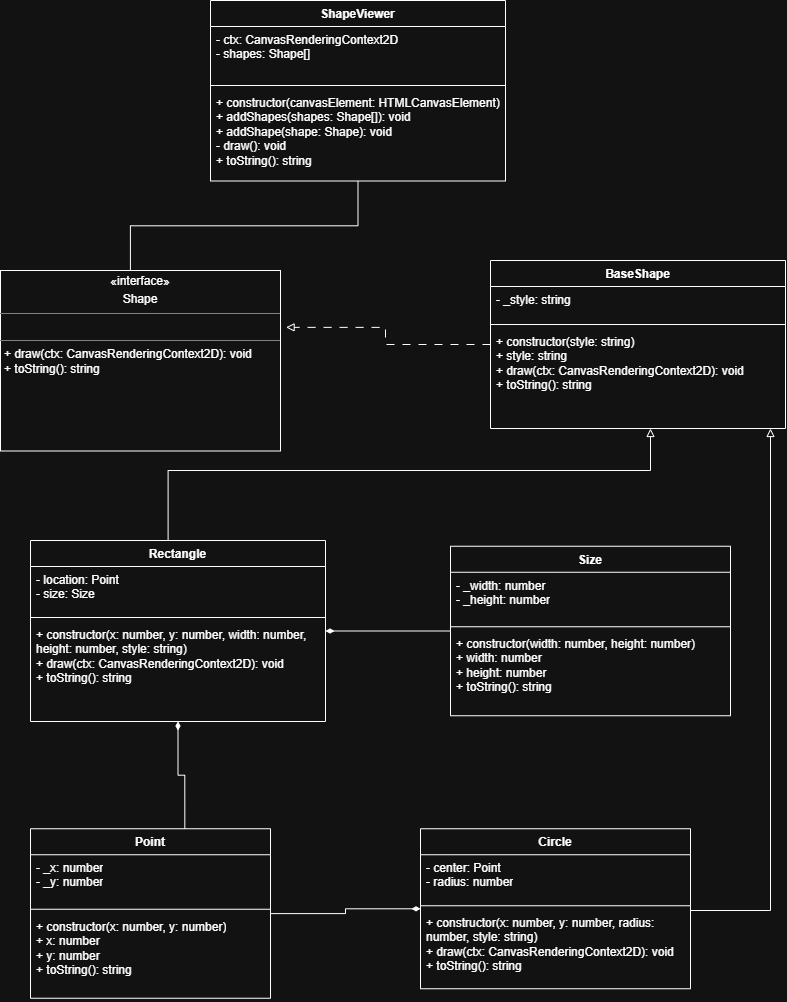

The diagram above was exported from draw.io. Its source (the exported page's mxGraphModel, read from the mxfile embedded in the PNG):
<mxGraphModel dx="741" dy="432" grid="1" gridSize="10" guides="1" tooltips="1" connect="1" arrows="1" fold="1" page="1" pageScale="1" pageWidth="850" pageHeight="1100" math="0" shadow="0">
  <root>
    <mxCell id="0" />
    <mxCell id="1" parent="0" />
    <mxCell id="H4sKPEi-E_FTHEMU4NWK-9" parent="1" style="swimlane;fontStyle=1;align=center;verticalAlign=top;childLayout=stackLayout;horizontal=1;startSize=26;horizontalStack=0;resizeParent=1;resizeParentMax=0;resizeLast=0;collapsible=1;marginBottom=0;whiteSpace=wrap;html=1;" value="Point" vertex="1">
      <mxGeometry height="169.5" width="240" x="60" y="838.25" as="geometry" />
    </mxCell>
    <mxCell id="H4sKPEi-E_FTHEMU4NWK-10" parent="H4sKPEi-E_FTHEMU4NWK-9" style="text;strokeColor=none;fillColor=none;align=left;verticalAlign=top;spacingLeft=4;spacingRight=4;overflow=hidden;rotatable=0;points=[[0,0.5],[1,0.5]];portConstraint=eastwest;whiteSpace=wrap;html=1;" value="&lt;div&gt;- _x: number&lt;/div&gt;&lt;div&gt;- _y: number&lt;/div&gt;" vertex="1">
      <mxGeometry height="50.5" width="240" y="26" as="geometry" />
    </mxCell>
    <mxCell id="H4sKPEi-E_FTHEMU4NWK-11" parent="H4sKPEi-E_FTHEMU4NWK-9" style="line;strokeWidth=1;fillColor=none;align=left;verticalAlign=middle;spacingTop=-1;spacingLeft=3;spacingRight=3;rotatable=0;labelPosition=right;points=[];portConstraint=eastwest;strokeColor=inherit;" value="" vertex="1">
      <mxGeometry height="8" width="240" y="76.5" as="geometry" />
    </mxCell>
    <mxCell id="H4sKPEi-E_FTHEMU4NWK-12" parent="H4sKPEi-E_FTHEMU4NWK-9" style="text;strokeColor=none;fillColor=none;align=left;verticalAlign=top;spacingLeft=4;spacingRight=4;overflow=hidden;rotatable=0;points=[[0,0.5],[1,0.5]];portConstraint=eastwest;whiteSpace=wrap;html=1;" value="&lt;div&gt;+ constructor(x: number, y: number)&lt;/div&gt;&lt;div&gt;+ x: number&lt;/div&gt;&lt;div&gt;+ y: number&lt;/div&gt;&lt;div&gt;+ toString(): string&lt;/div&gt;" vertex="1">
      <mxGeometry height="85" width="240" y="84.5" as="geometry" />
    </mxCell>
    <mxCell id="H4sKPEi-E_FTHEMU4NWK-13" parent="1" style="swimlane;fontStyle=1;align=center;verticalAlign=top;childLayout=stackLayout;horizontal=1;startSize=26;horizontalStack=0;resizeParent=1;resizeParentMax=0;resizeLast=0;collapsible=1;marginBottom=0;whiteSpace=wrap;html=1;" value="Size" vertex="1">
      <mxGeometry height="169.5" width="280" x="480" y="555.75" as="geometry" />
    </mxCell>
    <mxCell id="H4sKPEi-E_FTHEMU4NWK-14" parent="H4sKPEi-E_FTHEMU4NWK-13" style="text;strokeColor=none;fillColor=none;align=left;verticalAlign=top;spacingLeft=4;spacingRight=4;overflow=hidden;rotatable=0;points=[[0,0.5],[1,0.5]];portConstraint=eastwest;whiteSpace=wrap;html=1;" value="&lt;div&gt;- _width: number&lt;/div&gt;&lt;div&gt;- _height: number&lt;/div&gt;" vertex="1">
      <mxGeometry height="50.5" width="280" y="26" as="geometry" />
    </mxCell>
    <mxCell id="H4sKPEi-E_FTHEMU4NWK-15" parent="H4sKPEi-E_FTHEMU4NWK-13" style="line;strokeWidth=1;fillColor=none;align=left;verticalAlign=middle;spacingTop=-1;spacingLeft=3;spacingRight=3;rotatable=0;labelPosition=right;points=[];portConstraint=eastwest;strokeColor=inherit;" value="" vertex="1">
      <mxGeometry height="8" width="280" y="76.5" as="geometry" />
    </mxCell>
    <mxCell id="H4sKPEi-E_FTHEMU4NWK-16" parent="H4sKPEi-E_FTHEMU4NWK-13" style="text;strokeColor=none;fillColor=none;align=left;verticalAlign=top;spacingLeft=4;spacingRight=4;overflow=hidden;rotatable=0;points=[[0,0.5],[1,0.5]];portConstraint=eastwest;whiteSpace=wrap;html=1;" value="&lt;div&gt;+ constructor(width: number, height: number)&lt;/div&gt;&lt;div&gt;+ width: number&lt;/div&gt;&lt;div&gt;+ height: number&lt;/div&gt;&lt;div&gt;+ toString(): string&lt;/div&gt;" vertex="1">
      <mxGeometry height="85" width="280" y="84.5" as="geometry" />
    </mxCell>
    <mxCell id="H4sKPEi-E_FTHEMU4NWK-18" parent="1" style="verticalAlign=top;align=left;overflow=fill;html=1;whiteSpace=wrap;" value="&lt;p style=&quot;margin:0px;margin-top:4px;text-align:center;&quot;&gt;&lt;span style=&quot;background-color: transparent; color: light-dark(rgb(0, 0, 0), rgb(255, 255, 255)); text-align: left;&quot;&gt;«interface»&lt;/span&gt;&lt;/p&gt;&lt;p style=&quot;margin:0px;margin-top:4px;text-align:center;&quot;&gt;&amp;nbsp;Shape&amp;nbsp;&lt;/p&gt;&lt;hr size=&quot;1&quot; style=&quot;border-style:solid;&quot;&gt;&lt;p style=&quot;margin:0px;margin-left:4px;&quot;&gt;&lt;br&gt;&lt;/p&gt;&lt;hr size=&quot;1&quot; style=&quot;border-style:solid;&quot;&gt;&lt;p style=&quot;margin:0px;margin-left:4px;&quot;&gt;+ draw(ctx: CanvasRenderingContext2D): void&lt;/p&gt;&lt;p style=&quot;margin:0px;margin-left:4px;&quot;&gt;+ toString(): string&lt;/p&gt;" vertex="1">
      <mxGeometry height="180.5" width="280" x="30" y="280" as="geometry" />
    </mxCell>
    <mxCell id="H4sKPEi-E_FTHEMU4NWK-19" parent="1" style="swimlane;fontStyle=1;align=center;verticalAlign=top;childLayout=stackLayout;horizontal=1;startSize=26;horizontalStack=0;resizeParent=1;resizeParentMax=0;resizeLast=0;collapsible=1;marginBottom=0;whiteSpace=wrap;html=1;" value="BaseShape" vertex="1">
      <mxGeometry height="168" width="295" x="520" y="270" as="geometry" />
    </mxCell>
    <mxCell id="H4sKPEi-E_FTHEMU4NWK-20" parent="H4sKPEi-E_FTHEMU4NWK-19" style="text;strokeColor=none;fillColor=none;align=left;verticalAlign=top;spacingLeft=4;spacingRight=4;overflow=hidden;rotatable=0;points=[[0,0.5],[1,0.5]];portConstraint=eastwest;whiteSpace=wrap;html=1;" value="- _style: string" vertex="1">
      <mxGeometry height="34" width="295" y="26" as="geometry" />
    </mxCell>
    <mxCell id="H4sKPEi-E_FTHEMU4NWK-21" parent="H4sKPEi-E_FTHEMU4NWK-19" style="line;strokeWidth=1;fillColor=none;align=left;verticalAlign=middle;spacingTop=-1;spacingLeft=3;spacingRight=3;rotatable=0;labelPosition=right;points=[];portConstraint=eastwest;strokeColor=inherit;" value="" vertex="1">
      <mxGeometry height="8" width="295" y="60" as="geometry" />
    </mxCell>
    <mxCell id="H4sKPEi-E_FTHEMU4NWK-22" parent="H4sKPEi-E_FTHEMU4NWK-19" style="text;strokeColor=none;fillColor=none;align=left;verticalAlign=top;spacingLeft=4;spacingRight=4;overflow=hidden;rotatable=0;points=[[0,0.5],[1,0.5]];portConstraint=eastwest;whiteSpace=wrap;html=1;" value="&lt;div&gt;+ constructor(style: string)&lt;/div&gt;&lt;div&gt;+ style: string&lt;/div&gt;&lt;div&gt;+ draw(ctx: CanvasRenderingContext2D): void&lt;/div&gt;&lt;div&gt;+ toString(): string&lt;/div&gt;" vertex="1">
      <mxGeometry height="100" width="295" y="68" as="geometry" />
    </mxCell>
    <mxCell id="H4sKPEi-E_FTHEMU4NWK-38" edge="1" parent="1" source="H4sKPEi-E_FTHEMU4NWK-23" style="edgeStyle=orthogonalEdgeStyle;rounded=0;orthogonalLoop=1;jettySize=auto;html=1;endArrow=block;endFill=0;" target="H4sKPEi-E_FTHEMU4NWK-19">
      <mxGeometry relative="1" as="geometry">
        <Array as="points">
          <mxPoint x="197.57" y="480" />
          <mxPoint x="680" y="480" />
        </Array>
        <mxPoint x="517.5" y="686.5" as="targetPoint" />
      </mxGeometry>
    </mxCell>
    <mxCell id="H4sKPEi-E_FTHEMU4NWK-58" edge="1" parent="1" source="H4sKPEi-E_FTHEMU4NWK-23" style="edgeStyle=orthogonalEdgeStyle;rounded=0;orthogonalLoop=1;jettySize=auto;html=1;entryX=0;entryY=0.5;entryDx=0;entryDy=0;startArrow=diamondThin;startFill=1;endArrow=none;endFill=0;" target="H4sKPEi-E_FTHEMU4NWK-13">
      <mxGeometry relative="1" as="geometry" />
    </mxCell>
    <mxCell id="H4sKPEi-E_FTHEMU4NWK-23" parent="1" style="swimlane;fontStyle=1;align=center;verticalAlign=top;childLayout=stackLayout;horizontal=1;startSize=26;horizontalStack=0;resizeParent=1;resizeParentMax=0;resizeLast=0;collapsible=1;marginBottom=0;whiteSpace=wrap;html=1;" value="Rectangle" vertex="1">
      <mxGeometry height="181" width="295" x="60" y="550" as="geometry" />
    </mxCell>
    <mxCell id="H4sKPEi-E_FTHEMU4NWK-24" parent="H4sKPEi-E_FTHEMU4NWK-23" style="text;strokeColor=none;fillColor=none;align=left;verticalAlign=top;spacingLeft=4;spacingRight=4;overflow=hidden;rotatable=0;points=[[0,0.5],[1,0.5]];portConstraint=eastwest;whiteSpace=wrap;html=1;" value="&lt;div&gt;- location: Point&lt;/div&gt;&lt;div&gt;- size: Size&lt;/div&gt;" vertex="1">
      <mxGeometry height="47" width="295" y="26" as="geometry" />
    </mxCell>
    <mxCell id="H4sKPEi-E_FTHEMU4NWK-25" parent="H4sKPEi-E_FTHEMU4NWK-23" style="line;strokeWidth=1;fillColor=none;align=left;verticalAlign=middle;spacingTop=-1;spacingLeft=3;spacingRight=3;rotatable=0;labelPosition=right;points=[];portConstraint=eastwest;strokeColor=inherit;" value="" vertex="1">
      <mxGeometry height="8" width="295" y="73" as="geometry" />
    </mxCell>
    <mxCell id="H4sKPEi-E_FTHEMU4NWK-26" parent="H4sKPEi-E_FTHEMU4NWK-23" style="text;strokeColor=none;fillColor=none;align=left;verticalAlign=top;spacingLeft=4;spacingRight=4;overflow=hidden;rotatable=0;points=[[0,0.5],[1,0.5]];portConstraint=eastwest;whiteSpace=wrap;html=1;" value="&lt;div&gt;+ constructor(x: number, y: number, width: number, height: number, style: string)&lt;/div&gt;&lt;div&gt;+ draw(ctx: CanvasRenderingContext2D): void&lt;/div&gt;&lt;div&gt;+ toString(): string&lt;/div&gt;" vertex="1">
      <mxGeometry height="100" width="295" y="81" as="geometry" />
    </mxCell>
    <mxCell id="H4sKPEi-E_FTHEMU4NWK-39" edge="1" parent="1" source="H4sKPEi-E_FTHEMU4NWK-27" style="edgeStyle=orthogonalEdgeStyle;rounded=0;orthogonalLoop=1;jettySize=auto;html=1;endArrow=block;endFill=0;" target="H4sKPEi-E_FTHEMU4NWK-19">
      <mxGeometry relative="1" as="geometry">
        <Array as="points">
          <mxPoint x="800" y="920" />
        </Array>
        <mxPoint x="560" y="674" as="targetPoint" />
      </mxGeometry>
    </mxCell>
    <mxCell id="H4sKPEi-E_FTHEMU4NWK-59" edge="1" parent="1" source="H4sKPEi-E_FTHEMU4NWK-27" style="edgeStyle=orthogonalEdgeStyle;rounded=0;orthogonalLoop=1;jettySize=auto;html=1;startArrow=diamondThin;startFill=1;endArrow=none;endFill=0;" target="H4sKPEi-E_FTHEMU4NWK-9">
      <mxGeometry relative="1" as="geometry" />
    </mxCell>
    <mxCell id="H4sKPEi-E_FTHEMU4NWK-27" parent="1" style="swimlane;fontStyle=1;align=center;verticalAlign=top;childLayout=stackLayout;horizontal=1;startSize=26;horizontalStack=0;resizeParent=1;resizeParentMax=0;resizeLast=0;collapsible=1;marginBottom=0;whiteSpace=wrap;html=1;" value="Circle" vertex="1">
      <mxGeometry height="160" width="270" x="450" y="838.25" as="geometry" />
    </mxCell>
    <mxCell id="H4sKPEi-E_FTHEMU4NWK-56" parent="H4sKPEi-E_FTHEMU4NWK-27" style="text;strokeColor=none;fillColor=none;align=left;verticalAlign=top;spacingLeft=4;spacingRight=4;overflow=hidden;rotatable=0;points=[[0,0.5],[1,0.5]];portConstraint=eastwest;whiteSpace=wrap;html=1;" value="&lt;div&gt;- center: Point&lt;/div&gt;&lt;div&gt;- radius: number&lt;/div&gt;" vertex="1">
      <mxGeometry height="47" width="270" y="26" as="geometry" />
    </mxCell>
    <mxCell id="H4sKPEi-E_FTHEMU4NWK-29" parent="H4sKPEi-E_FTHEMU4NWK-27" style="line;strokeWidth=1;fillColor=none;align=left;verticalAlign=middle;spacingTop=-1;spacingLeft=3;spacingRight=3;rotatable=0;labelPosition=right;points=[];portConstraint=eastwest;strokeColor=inherit;" value="" vertex="1">
      <mxGeometry height="8" width="270" y="73" as="geometry" />
    </mxCell>
    <mxCell id="H4sKPEi-E_FTHEMU4NWK-30" parent="H4sKPEi-E_FTHEMU4NWK-27" style="text;strokeColor=none;fillColor=none;align=left;verticalAlign=top;spacingLeft=4;spacingRight=4;overflow=hidden;rotatable=0;points=[[0,0.5],[1,0.5]];portConstraint=eastwest;whiteSpace=wrap;html=1;" value="&lt;div&gt;+ constructor(x: number, y: number, radius: number, style: string)&lt;/div&gt;&lt;div&gt;+ draw(ctx: CanvasRenderingContext2D): void&lt;/div&gt;&lt;div&gt;+ toString(): string&lt;/div&gt;" vertex="1">
      <mxGeometry height="79" width="270" y="81" as="geometry" />
    </mxCell>
    <mxCell id="H4sKPEi-E_FTHEMU4NWK-31" parent="1" style="swimlane;fontStyle=1;align=center;verticalAlign=top;childLayout=stackLayout;horizontal=1;startSize=26;horizontalStack=0;resizeParent=1;resizeParentMax=0;resizeLast=0;collapsible=1;marginBottom=0;whiteSpace=wrap;html=1;" value="ShapeViewer" vertex="1">
      <mxGeometry height="180.5" width="295" x="240" y="10" as="geometry" />
    </mxCell>
    <mxCell id="H4sKPEi-E_FTHEMU4NWK-32" parent="H4sKPEi-E_FTHEMU4NWK-31" style="text;strokeColor=none;fillColor=none;align=left;verticalAlign=top;spacingLeft=4;spacingRight=4;overflow=hidden;rotatable=0;points=[[0,0.5],[1,0.5]];portConstraint=eastwest;whiteSpace=wrap;html=1;" value="&lt;div&gt;- ctx: CanvasRenderingContext2D&lt;/div&gt;&lt;div&gt;- shapes: Shape[]&lt;/div&gt;" vertex="1">
      <mxGeometry height="55" width="295" y="26" as="geometry" />
    </mxCell>
    <mxCell id="H4sKPEi-E_FTHEMU4NWK-33" parent="H4sKPEi-E_FTHEMU4NWK-31" style="line;strokeWidth=1;fillColor=none;align=left;verticalAlign=middle;spacingTop=-1;spacingLeft=3;spacingRight=3;rotatable=0;labelPosition=right;points=[];portConstraint=eastwest;strokeColor=inherit;" value="" vertex="1">
      <mxGeometry height="8" width="295" y="81" as="geometry" />
    </mxCell>
    <mxCell id="H4sKPEi-E_FTHEMU4NWK-34" parent="H4sKPEi-E_FTHEMU4NWK-31" style="text;strokeColor=none;fillColor=none;align=left;verticalAlign=top;spacingLeft=4;spacingRight=4;overflow=hidden;rotatable=0;points=[[0,0.5],[1,0.5]];portConstraint=eastwest;whiteSpace=wrap;html=1;" value="&lt;div&gt;+ constructor(canvasElement: HTMLCanvasElement)&lt;/div&gt;&lt;div&gt;+ addShapes(shapes: Shape[]): void&lt;/div&gt;&lt;div&gt;+ addShape(shape: Shape): void&lt;/div&gt;&lt;div&gt;- draw(): void&lt;/div&gt;&lt;div&gt;+ toString(): string&lt;/div&gt;" vertex="1">
      <mxGeometry height="91.5" width="295" y="89" as="geometry" />
    </mxCell>
    <mxCell id="H4sKPEi-E_FTHEMU4NWK-41" edge="1" parent="1" source="H4sKPEi-E_FTHEMU4NWK-23" style="edgeStyle=orthogonalEdgeStyle;rounded=0;orthogonalLoop=1;jettySize=auto;html=1;entryX=0.643;entryY=-0.001;entryDx=0;entryDy=0;entryPerimeter=0;strokeColor=default;startArrow=diamondThin;startFill=1;endArrow=none;endFill=0;" target="H4sKPEi-E_FTHEMU4NWK-9">
      <mxGeometry relative="1" as="geometry" />
    </mxCell>
    <mxCell id="H4sKPEi-E_FTHEMU4NWK-55" edge="1" parent="1" source="H4sKPEi-E_FTHEMU4NWK-19" style="edgeStyle=orthogonalEdgeStyle;rounded=0;orthogonalLoop=1;jettySize=auto;html=1;entryX=1.02;entryY=0.315;entryDx=0;entryDy=0;entryPerimeter=0;dashed=1;dashPattern=8 8;endArrow=block;endFill=0;" target="H4sKPEi-E_FTHEMU4NWK-18">
      <mxGeometry relative="1" as="geometry" />
    </mxCell>
    <mxCell id="H4sKPEi-E_FTHEMU4NWK-60" edge="1" parent="1" source="H4sKPEi-E_FTHEMU4NWK-31" style="edgeStyle=orthogonalEdgeStyle;rounded=0;orthogonalLoop=1;jettySize=auto;html=1;entryX=0.464;entryY=0;entryDx=0;entryDy=0;entryPerimeter=0;endArrow=none;endFill=0;" target="H4sKPEi-E_FTHEMU4NWK-18">
      <mxGeometry relative="1" as="geometry" />
    </mxCell>
  </root>
</mxGraphModel>